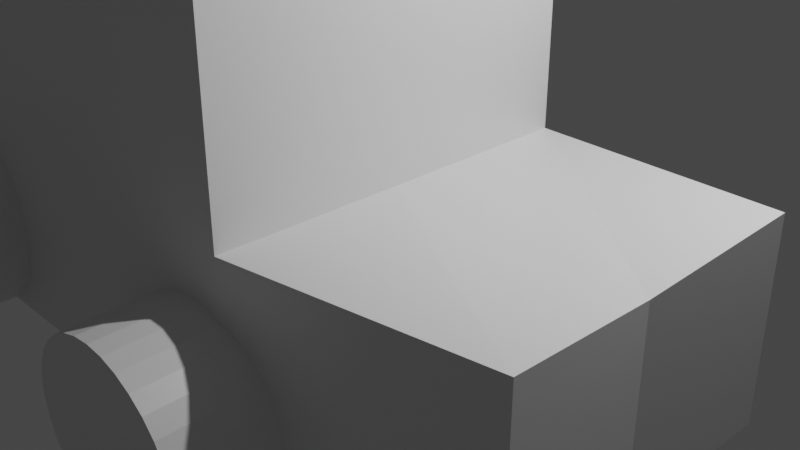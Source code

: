 # Source: sport_car.blend  (saved by Blender 2.90.8; exported with 4.5.12 LTS)
import bpy
from mathutils import Matrix  # noqa: F401  (used for matrix-valued properties, if any)

bpy.ops.wm.read_factory_settings(use_empty=True)
scene = bpy.context.scene
scene.name = 'Scene'

# ---- collections
col_collection = bpy.data.collections.new('Collection'); scene.collection.children.link(col_collection)

# ---- materials (node trees are filled in below, after node groups)
mat_material = bpy.data.materials.new('Material')
mat_material.alpha_threshold = 0.0
mat_material.use_transparent_shadow = False
mat_material.line_color = (0.0, 0.0, 0.0, 1.0)

# ---- material node trees
mat_material.use_nodes = True; mat_material.node_tree.nodes.clear()
_N = mat_material.node_tree.nodes; _L = mat_material.node_tree.links
n0 = _N.new('ShaderNodeOutputMaterial'); n0.name = 'Material Output'; n0.location = (300, 300)
n1 = _N.new('ShaderNodeBsdfPrincipled'); n1.name = 'Principled BSDF'; n1.location = (10, 300)
n1.distribution = 'GGX'
n1.subsurface_method = 'BURLEY'
n1.inputs[2].default_value = 0.4
n1.inputs[3].default_value = 1.45
n1.inputs[27].default_value = (0.0, 0.0, 0.0, 1.0)
n1.inputs[28].default_value = 1.0
_L.new(n1.outputs[0], n0.inputs[0])
n0.is_active_output = True

# ---- world
world_world = bpy.data.worlds.new('World'); scene.world = world_world
world_world.use_nodes = True; world_world.node_tree.nodes.clear()
_N = world_world.node_tree.nodes; _L = world_world.node_tree.links
n0 = _N.new('ShaderNodeOutputWorld'); n0.name = 'World Output'; n0.location = (300, 300)
n1 = _N.new('ShaderNodeBackground'); n1.name = 'Background'; n1.location = (10, 300)
n1.inputs[0].default_value = (0.05088, 0.05088, 0.05088, 1.0)
_L.new(n1.outputs[0], n0.inputs[0])
n0.is_active_output = True
world_world.color = (0.05088, 0.05088, 0.05088)
world_world.use_sun_shadow = False
world_world.sun_shadow_jitter_overblur = 0.0

# ---- cameras
cam_camera = bpy.data.cameras.new('Camera')
cam_camera.clip_end = 100.0
cam_camera.ortho_scale = 7.314

# ---- lights
light_light = bpy.data.lights.new('Light', 'POINT')
light_light.transmission_factor = 0.0
light_light.energy = 1000.0
light_light.shadow_soft_size = 0.1
light_light.shadow_maximum_resolution = 0.006
light_light.use_absolute_resolution = True

# ---- meshes
me_cube = bpy.data.meshes.new('Cube')
me_cube.from_pydata([(1.0, 1.0, 1.0), (1.0, 1.0, -1.0), (1.0, -1.0, 1.0), (1.0, -1.0, -1.0), (-1.0, 1.0, 1.0), (-1.0, 1.0, -1.0), (3.778, 0.538, 1.22), (-1.0, -1.0, -1.0), (1.0, -2.86, 1.0), (1.0, -2.86, -1.0), (-1.0, -2.86, 1.0), (-1.0, -2.86, -1.0), (-7.167, 1.0, 1.0), (-7.167, 1.0, -1.0), (-7.167, -1.0, 1.0), (-7.167, -1.0, -1.0), (-7.167, -2.86, 1.0), (-7.167, -2.86, -1.0), (-4.084, -1.0, -1.0), (-4.084, 1.0, -1.0), (-4.084, 1.0, 1.0), (-4.084, -1.0, 1.0), (-4.084, -2.86, -1.0), (-4.084, -2.86, 1.0), (1.0, 1.0, 2.983), (1.0, -1.0, 2.983), (-1.0, 1.0, 2.983), (-1.0, -1.0, 2.983), (1.0, -2.86, 2.983), (-1.0, -2.86, 2.983), (-4.084, 1.0, 2.983), (-4.084, -1.0, 2.983), (-4.084, -2.86, 2.983), (3.778, 0.538, -0.7803), (3.64, -1.0, 1.0), (3.64, -1.0, -1.0), (3.682, -2.496, 1.066), (3.682, -2.496, -0.9336), (-5.625, -1.0, -1.0), (-5.625, 1.0, 1.0), (-5.625, -2.86, -1.0), (-5.625, -2.86, 1.0), (-5.625, 1.0, -1.0), (-5.625, -1.0, 1.0), (-6.396, -1.0, -1.0), (-6.396, 1.0, 1.0), (-6.396, -2.86, -1.0), (-6.396, -2.86, 1.0), (-6.396, 1.0, -1.0), (-6.396, -1.0, 1.0), (-6.687, 1.262, 2.305), (-6.687, -2.598, 2.305), (-6.687, -0.7379, 2.305), (-7.458, 1.262, 2.305), (-7.458, -2.598, 2.305), (-7.458, -0.7379, 2.305), (-6.687, 1.262, 3.133), (-6.687, -2.598, 3.133), (-6.687, -0.7379, 3.133), (-7.458, 1.262, 3.133), (-7.458, -2.598, 3.133), (-7.458, -0.7379, 3.133), (-6.687, -5.099, 2.305), (-7.458, -5.099, 2.305), (-6.687, -5.099, 3.133), (-7.458, -5.099, 3.133), (-6.687, 2.858, 2.305), (-7.458, 2.858, 2.305), (-6.687, 2.858, 3.133), (-7.458, 2.858, 3.133), (-3.348, -3.926, 0.8708), (-3.348, -1.927, 0.9225), (-0.5325, 0.3149, -1.621), (-0.4776, 2.313, -1.54), (-0.3576, 0.3137, -1.709), (-0.3027, 2.311, -1.629), (-0.1688, 0.3106, -1.762), (-0.1139, 2.308, -1.682), (0.02659, 0.3059, -1.777), (0.08148, 2.304, -1.697), (0.2211, 0.2996, -1.754), (0.276, 2.297, -1.673), (0.4073, 0.292, -1.693), (0.4622, 2.29, -1.613), (0.578, 0.2835, -1.597), (0.6329, 2.281, -1.516), (0.7266, 0.2743, -1.469), (0.7815, 2.272, -1.389), (0.8475, 0.2647, -1.315), (0.9023, 2.262, -1.235), (0.9359, 0.2553, -1.141), (0.9908, 2.253, -1.06), (0.9885, 0.2462, -0.952), (1.043, 2.244, -0.8716), (1.003, 0.238, -0.7567), (1.058, 2.236, -0.6763), (0.9797, 0.2308, -0.5622), (1.035, 2.228, -0.4818), (0.9185, 0.225, -0.376), (0.9734, 2.223, -0.2956), (0.8223, 0.2208, -0.2053), (0.8772, 2.218, -0.1249), (0.6945, 0.2183, -0.05663), (0.7494, 2.216, 0.02377), (0.5403, 0.2176, 0.06434), (0.5952, 2.215, 0.1447), (0.3654, 0.2189, 0.1529), (0.4203, 2.217, 0.2333), (0.1767, 0.222, 0.2057), (0.2315, 2.22, 0.2861), (-0.01875, 0.2267, 0.2207), (0.03614, 2.224, 0.3011), (-0.2133, 0.233, 0.1973), (-0.1584, 2.231, 0.2777), (-0.3995, 0.2406, 0.1364), (-0.3446, 2.238, 0.2168), (-0.5701, 0.2491, 0.04039), (-0.5153, 2.247, 0.1208), (-0.7188, 0.2583, -0.08711), (-0.6639, 2.256, -0.006712), (-0.8396, 0.2679, -0.2412), (-0.7847, 2.265, -0.1608), (-0.928, 0.2773, -0.4159), (-0.8732, 2.275, -0.3355), (-0.9807, 0.2864, -0.6045), (-0.9258, 2.284, -0.5241), (-0.9954, 0.2946, -0.7998), (-0.9406, 2.292, -0.7194), (-0.9718, 0.3018, -0.9943), (-0.9169, 2.299, -0.9139), (-0.9107, 0.3076, -1.18), (-0.8558, 2.305, -1.1), (-0.8144, 0.3118, -1.351), (-0.7595, 2.309, -1.271), (-0.6867, 0.3143, -1.5), (-0.6318, 2.312, -1.419), (-3.561, 2.361, 0.3015), (-3.561, 0.3618, 0.2498), (-3.366, 2.362, 0.2823), (-3.366, 0.3623, 0.2306), (-3.178, 2.363, 0.2254), (-3.178, 0.3638, 0.1737), (-3.006, 2.365, 0.133), (-3.006, 0.3662, 0.0813), (-2.854, 2.369, 0.008689), (-2.854, 0.3694, -0.04302), (-2.73, 2.373, -0.1428), (-2.73, 0.3733, -0.1945), (-2.637, 2.377, -0.3156), (-2.637, 0.3778, -0.3673), (-2.58, 2.382, -0.5032), (-2.58, 0.3826, -0.5549), (-2.561, 2.387, -0.6982), (-2.561, 0.3877, -0.7499), (-2.58, 2.392, -0.8932), (-2.58, 0.3927, -0.9449), (-2.637, 2.397, -1.081), (-2.637, 0.3976, -1.132), (-2.73, 2.401, -1.254), (-2.73, 0.402, -1.305), (-2.854, 2.405, -1.405), (-2.854, 0.4059, -1.457), (-3.006, 2.408, -1.529), (-3.006, 0.4092, -1.581), (-3.178, 2.411, -1.622), (-3.178, 0.4116, -1.673), (-3.366, 2.412, -1.679), (-3.366, 0.413, -1.73), (-3.561, 2.413, -1.698), (-3.561, 0.4135, -1.75), (-3.756, 2.412, -1.679), (-3.756, 0.413, -1.73), (-3.944, 2.411, -1.622), (-3.944, 0.4116, -1.673), (-4.117, 2.408, -1.529), (-4.117, 0.4092, -1.581), (-4.268, 2.405, -1.405), (-4.268, 0.4059, -1.457), (-4.393, 2.401, -1.254), (-4.393, 0.402, -1.305), (-4.485, 2.397, -1.081), (-4.485, 0.3976, -1.132), (-4.542, 2.392, -0.8932), (-4.542, 0.3927, -0.9449), (-4.561, 2.387, -0.6982), (-4.561, 0.3877, -0.7499), (-4.542, 2.382, -0.5032), (-4.542, 0.3826, -0.5549), (-4.485, 2.377, -0.3156), (-4.485, 0.3778, -0.3673), (-4.393, 2.373, -0.1428), (-4.393, 0.3733, -0.1945), (-4.268, 2.369, 0.00869), (-4.268, 0.3694, -0.04302), (-4.117, 2.365, 0.133), (-4.117, 0.3662, 0.0813), (-3.944, 2.363, 0.2254), (-3.944, 0.3638, 0.1737), (-3.756, 2.362, 0.2823), (-3.756, 0.3623, 0.2306), (-3.153, -1.926, 0.9033), (-3.153, -3.926, 0.8515), (-2.965, -1.925, 0.8464), (-2.965, -3.924, 0.7947), (-2.793, -1.922, 0.754), (-2.793, -3.922, 0.7023), (-2.641, -1.919, 0.6297), (-2.641, -3.918, 0.578), (-2.517, -1.915, 0.4782), (-2.517, -3.915, 0.4265), (-2.424, -1.911, 0.3054), (-2.424, -3.91, 0.2536), (-2.367, -1.906, 0.1178), (-2.367, -3.905, 0.06611), (-2.348, -1.901, -0.0772), (-2.348, -3.9, -0.1289), (-2.367, -1.896, -0.2722), (-2.367, -3.895, -0.3239), (-2.424, -1.891, -0.4598), (-2.424, -3.89, -0.5115), (-2.517, -1.886, -0.6326), (-2.517, -3.886, -0.6843), (-2.641, -1.883, -0.7841), (-2.641, -3.882, -0.8358), (-2.793, -1.879, -0.9084), (-2.793, -3.879, -0.9601), (-2.965, -1.877, -1.001), (-2.965, -3.876, -1.052), (-3.153, -1.875, -1.058), (-3.153, -3.875, -1.109), (-3.348, -1.875, -1.077), (-3.348, -3.874, -1.129), (-3.543, -1.875, -1.058), (-3.543, -3.875, -1.109), (-3.731, -1.877, -1.001), (-3.731, -3.876, -1.052), (-3.904, -1.879, -0.9084), (-3.904, -3.879, -0.9601), (-4.055, -1.883, -0.7841), (-4.055, -3.882, -0.8358), (-4.18, -1.886, -0.6326), (-4.18, -3.886, -0.6843), (-4.272, -1.891, -0.4598), (-4.272, -3.89, -0.5115), (-4.329, -1.896, -0.2722), (-4.329, -3.895, -0.3239), (-4.348, -1.901, -0.0772), (-4.348, -3.9, -0.1289), (-4.329, -1.906, 0.1178), (-4.329, -3.905, 0.06612), (-4.272, -1.911, 0.3054), (-4.272, -3.91, 0.2536), (-4.18, -1.915, 0.4782), (-4.18, -3.915, 0.4265), (-4.055, -1.919, 0.6297), (-4.055, -3.918, 0.578), (-3.904, -1.922, 0.754), (-3.904, -3.922, 0.7023), (-3.731, -1.925, 0.8464), (-3.731, -3.924, 0.7947), (-3.543, -1.926, 0.9033), (-3.543, -3.926, 0.8515), (0.6323, -3.804, 0.4618), (0.6323, -1.805, 0.5135), (0.8274, -1.804, 0.4943), (0.8274, -3.803, 0.4426), (1.015, -1.803, 0.4374), (1.015, -3.802, 0.3857), (1.188, -1.8, 0.345), (1.188, -3.8, 0.2933), (1.339, -1.797, 0.2207), (1.339, -3.796, 0.169), (1.464, -1.793, 0.06921), (1.464, -3.792, 0.0175), (1.556, -1.789, -0.1036), (1.556, -3.788, -0.1553), (1.613, -1.784, -0.2911), (1.613, -3.783, -0.3429), (1.632, -1.779, -0.4862), (1.632, -3.778, -0.5379), (1.613, -1.774, -0.6812), (1.613, -3.773, -0.7329), (1.556, -1.769, -0.8687), (1.556, -3.768, -0.9204), (1.464, -1.764, -1.042), (1.464, -3.764, -1.093), (1.339, -1.76, -1.193), (1.339, -3.76, -1.245), (1.188, -1.757, -1.317), (1.188, -3.757, -1.369), (1.015, -1.755, -1.41), (1.015, -3.754, -1.461), (0.8274, -1.753, -1.467), (0.8274, -3.753, -1.518), (0.6323, -1.753, -1.486), (0.6323, -3.752, -1.538), (0.4373, -1.753, -1.467), (0.4373, -3.753, -1.518), (0.2497, -1.755, -1.41), (0.2497, -3.754, -1.461), (0.07678, -1.757, -1.317), (0.07678, -3.757, -1.369), (-0.07476, -1.76, -1.193), (-0.07476, -3.76, -1.245), (-0.1991, -1.764, -1.042), (-0.1991, -3.764, -1.093), (-0.2915, -1.769, -0.8687), (-0.2915, -3.768, -0.9204), (-0.3484, -1.774, -0.6812), (-0.3484, -3.773, -0.7329), (-0.3677, -1.779, -0.4862), (-0.3677, -3.778, -0.5379), (-0.3484, -1.784, -0.2911), (-0.3484, -3.783, -0.3429), (-0.2915, -1.789, -0.1036), (-0.2915, -3.788, -0.1553), (-0.1991, -1.793, 0.06921), (-0.1991, -3.792, 0.0175), (-0.07476, -1.797, 0.2207), (-0.07476, -3.796, 0.169), (0.07678, -1.8, 0.345), (0.07678, -3.8, 0.2933), (0.2497, -1.803, 0.4374), (0.2497, -3.802, 0.3857), (0.4373, -1.804, 0.4943), (0.4373, -3.803, 0.4426)], [], [(4, 20, 30, 26), (49, 45, 12, 14), (48, 44, 15, 13), (5, 1, 3, 7), (8, 9, 37, 36), (5, 4, 0, 1), (9, 8, 10, 11), (7, 3, 9, 11), (10, 8, 28, 29), (1, 0, 6, 33), (14, 15, 17, 16), (15, 14, 12, 13), (44, 46, 17, 15), (45, 48, 13, 12), (46, 47, 16, 17), (47, 49, 14, 16), (21, 23, 32, 31), (11, 10, 23, 22), (4, 5, 19, 20), (7, 11, 22, 18), (5, 7, 18, 19), (2, 0, 24, 25), (24, 26, 27, 25), (25, 27, 29, 28), (29, 27, 31, 32), (27, 26, 30, 31), (20, 21, 31, 30), (0, 4, 26, 24), (8, 2, 25, 28), (23, 10, 29, 32), (33, 6, 34, 35), (35, 34, 36, 37), (3, 1, 33, 35), (9, 3, 35, 37), (0, 2, 34, 6), (2, 8, 36, 34), (23, 21, 43, 41), (22, 23, 41, 40), (20, 19, 42, 39), (18, 22, 40, 38), (19, 18, 38, 42), (21, 20, 39, 43), (45, 49, 55, 53), (40, 41, 47, 46), (39, 42, 48, 45), (38, 40, 46, 44), (42, 38, 44, 48), (49, 47, 54, 55), (50, 53, 67, 66), (55, 54, 60, 61), (41, 43, 52, 51), (47, 41, 51, 54), (39, 45, 53, 50), (43, 39, 50, 52), (57, 58, 61, 60), (58, 56, 59, 61), (51, 52, 58, 57), (53, 55, 61, 59), (57, 60, 65, 64), (52, 50, 56, 58), (63, 62, 64, 65), (51, 57, 64, 62), (54, 51, 62, 63), (60, 54, 63, 65), (66, 67, 69, 68), (56, 50, 66, 68), (59, 56, 68, 69), (53, 59, 69, 67), (310, 311, 313, 312), (218, 220, 221, 219), (72, 73, 75, 74), (176, 178, 179, 177), (154, 156, 157, 155), (74, 75, 77, 76), (174, 176, 177, 175), (263, 262, 265, 264), (76, 77, 79, 78), (288, 289, 291, 290), (240, 242, 243, 241), (78, 79, 81, 80), (206, 208, 209, 207), (152, 154, 155, 153), (80, 81, 83, 82), (172, 174, 175, 173), (282, 284, 286, 288, 290, 292, 294, 296, 298, 300, 302, 304, 306, 308, 310, 312, 314, 316, 318, 320, 322, 324, 263, 264, 266, 268, 270, 272, 274, 276, 278, 280), (82, 83, 85, 84), (312, 313, 315, 314), (242, 244, 245, 243), (84, 85, 87, 86), (226, 228, 229, 227), (150, 152, 153, 151), (86, 87, 89, 88), (170, 172, 173, 171), (292, 293, 295, 294), (88, 89, 91, 90), (266, 267, 269, 268), (244, 246, 247, 245), (90, 91, 93, 92), (204, 206, 207, 205), (148, 150, 151, 149), (92, 93, 95, 94), (168, 170, 171, 169), (272, 273, 275, 274), (94, 95, 97, 96), (314, 315, 317, 316), (246, 248, 249, 247), (96, 97, 99, 98), (224, 226, 227, 225), (146, 148, 149, 147), (98, 99, 101, 100), (166, 168, 169, 167), (294, 295, 297, 296), (100, 101, 103, 102), (286, 287, 289, 288), (248, 250, 251, 249), (102, 103, 105, 104), (202, 204, 205, 203), (144, 146, 147, 145), (104, 105, 107, 106), (164, 166, 167, 165), (274, 275, 277, 276), (106, 107, 109, 108), (316, 317, 319, 318), (250, 252, 253, 251), (108, 109, 111, 110), (222, 224, 225, 223), (142, 144, 145, 143), (110, 111, 113, 112), (162, 164, 165, 163), (296, 297, 299, 298), (112, 113, 115, 114), (264, 265, 267, 266), (252, 254, 255, 253), (114, 115, 117, 116), (200, 202, 203, 201), (140, 142, 143, 141), (116, 117, 119, 118), (160, 162, 163, 161), (276, 277, 279, 278), (118, 119, 121, 120), (318, 319, 321, 320), (254, 256, 257, 255), (120, 121, 123, 122), (220, 222, 223, 221), (138, 140, 141, 139), (122, 123, 125, 124), (158, 160, 161, 159), (298, 299, 301, 300), (124, 125, 127, 126), (284, 285, 287, 286), (258, 260, 261, 259), (126, 127, 129, 128), (71, 200, 201, 70), (136, 138, 139, 137), (128, 129, 131, 130), (156, 158, 159, 157), (278, 279, 281, 280), (130, 131, 133, 132), (75, 73, 135, 133, 131, 129, 127, 125, 123, 121, 119, 117, 115, 113, 111, 109, 107, 105, 103, 101, 99, 97, 95, 93, 91, 89, 87, 85, 83, 81, 79, 77), (218, 216, 214, 212, 210, 208, 206, 204, 202, 200, 71, 260, 258, 256, 254, 252, 250, 248, 246, 244, 242, 240, 238, 236, 234, 232, 230, 228, 226, 224, 222, 220), (132, 133, 135, 134), (228, 230, 231, 229), (322, 323, 325, 324), (134, 135, 73, 72), (72, 74, 76, 78, 80, 82, 84, 86, 88, 90, 92, 94, 96, 98, 100, 102, 104, 106, 108, 110, 112, 114, 116, 118, 120, 122, 124, 126, 128, 130, 132, 134), (208, 210, 211, 209), (268, 269, 271, 270), (178, 180, 181, 179), (230, 232, 233, 231), (308, 309, 311, 310), (180, 182, 183, 181), (210, 212, 213, 211), (290, 291, 293, 292), (182, 184, 185, 183), (232, 234, 235, 233), (306, 307, 309, 308), (184, 186, 187, 185), (212, 214, 215, 213), (270, 271, 273, 272), (186, 188, 189, 187), (234, 236, 237, 235), (304, 305, 307, 306), (188, 190, 191, 189), (214, 216, 217, 215), (282, 283, 285, 284), (190, 192, 193, 191), (236, 238, 239, 237), (241, 243, 245, 247, 249, 251, 253, 255, 257, 259, 261, 70, 201, 203, 205, 207, 209, 211, 213, 215, 217, 219, 221, 223, 225, 227, 229, 231, 233, 235, 237, 239), (192, 194, 195, 193), (216, 218, 219, 217), (260, 71, 70, 261), (194, 196, 197, 195), (238, 240, 241, 239), (156, 154, 152, 150, 148, 146, 144, 142, 140, 138, 136, 198, 196, 194, 192, 190, 188, 186, 184, 182, 180, 178, 176, 174, 172, 170, 168, 166, 164, 162, 160, 158), (196, 198, 199, 197), (256, 258, 259, 257), (300, 301, 303, 302), (198, 136, 137, 199), (179, 181, 183, 185, 187, 189, 191, 193, 195, 197, 199, 137, 139, 141, 143, 145, 147, 149, 151, 153, 155, 157, 159, 161, 163, 165, 167, 169, 171, 173, 175, 177), (305, 303, 301, 299, 297, 295, 293, 291, 289, 287, 285, 283, 281, 279, 277, 275, 273, 271, 269, 267, 265, 262, 325, 323, 321, 319, 317, 315, 313, 311, 309, 307), (280, 281, 283, 282), (324, 325, 262, 263), (302, 303, 305, 304), (320, 321, 323, 322)])
_uv = me_cube.uv_layers.new(name='UVMap')
_uv.uv.foreach_set('vector', [0.625, 0.25, 0.625, 0.25, 0.625, 0.25, 0.625, 0.25, 0.875, 0.75, 0.875, 0.5, 0.875, 0.5, 0.875, 0.75, 0.125, 0.5, 0.125, 0.75, 0.125, 0.75, 0.125, 0.5, 0.125, 0.5, 0.375, 0.5, 0.375, 0.75, 0.125, 0.75, 0.625, 0.75, 0.375, 0.75, 0.375, 0.75, 0.625, 0.75, 0.375, 0.25, 0.625, 0.25, 0.625, 0.5, 0.375, 0.5, 0.375, 0.75, 0.625, 0.75, 0.625, 1.0, 0.375, 1.0, 0.125, 0.75, 0.375, 0.75, 0.375, 0.75, 0.125, 0.75, 0.625, 1.0, 0.625, 0.75, 0.625, 0.75, 0.625, 1.0, 0.375, 0.5, 0.625, 0.5, 0.625, 0.5, 0.375, 0.5, 0.625, 0.0, 0.375, 0.0, 0.375, 0.0, 0.625, 0.0, 0.375, 0.0, 0.625, 0.0, 0.625, 0.25, 0.375, 0.25, 0.125, 0.75, 0.125, 0.75, 0.125, 0.75, 0.125, 0.75, 0.625, 0.25, 0.375, 0.25, 0.375, 0.25, 0.625, 0.25, 0.375, 1.0, 0.625, 1.0, 0.625, 1.0, 0.375, 1.0, 0.875, 0.75, 0.875, 0.75, 0.875, 0.75, 0.875, 0.75, 0.875, 0.75, 0.875, 0.75, 0.875, 0.75, 0.875, 0.75, 0.375, 1.0, 0.625, 1.0, 0.625, 1.0, 0.375, 1.0, 0.625, 0.25, 0.375, 0.25, 0.375, 0.25, 0.625, 0.25, 0.125, 0.75, 0.125, 0.75, 0.125, 0.75, 0.125, 0.75, 0.125, 0.5, 0.125, 0.75, 0.125, 0.75, 0.125, 0.5, 0.625, 0.75, 0.625, 0.5, 0.625, 0.5, 0.625, 0.75, 0.625, 0.5, 0.875, 0.5, 0.875, 0.75, 0.625, 0.75, 0.625, 0.75, 0.875, 0.75, 0.875, 0.75, 0.625, 0.75, 0.875, 0.75, 0.875, 0.75, 0.875, 0.75, 0.875, 0.75, 0.875, 0.75, 0.875, 0.5, 0.875, 0.5, 0.875, 0.75, 0.875, 0.5, 0.875, 0.75, 0.875, 0.75, 0.875, 0.5, 0.625, 0.5, 0.625, 0.25, 0.625, 0.25, 0.625, 0.5, 0.625, 0.75, 0.625, 0.75, 0.625, 0.75, 0.625, 0.75, 0.625, 1.0, 0.625, 1.0, 0.625, 1.0, 0.625, 1.0, 0.375, 0.5, 0.625, 0.5, 0.625, 0.75, 0.375, 0.75, 0.375, 0.75, 0.625, 0.75, 0.625, 0.75, 0.375, 0.75, 0.375, 0.75, 0.375, 0.5, 0.375, 0.5, 0.375, 0.75, 0.375, 0.75, 0.375, 0.75, 0.375, 0.75, 0.375, 0.75, 0.625, 0.5, 0.625, 0.75, 0.625, 0.75, 0.625, 0.5, 0.625, 0.75, 0.625, 0.75, 0.625, 0.75, 0.625, 0.75, 0.875, 0.75, 0.875, 0.75, 0.875, 0.75, 0.875, 0.75, 0.375, 1.0, 0.625, 1.0, 0.625, 1.0, 0.375, 1.0, 0.625, 0.25, 0.375, 0.25, 0.375, 0.25, 0.625, 0.25, 0.125, 0.75, 0.125, 0.75, 0.125, 0.75, 0.125, 0.75, 0.125, 0.5, 0.125, 0.75, 0.125, 0.75, 0.125, 0.5, 0.875, 0.75, 0.875, 0.5, 0.875, 0.5, 0.875, 0.75, 0.875, 0.5, 0.875, 0.75, 0.875, 0.75, 0.875, 0.5, 0.375, 1.0, 0.625, 1.0, 0.625, 1.0, 0.375, 1.0, 0.625, 0.25, 0.375, 0.25, 0.375, 0.25, 0.625, 0.25, 0.125, 0.75, 0.125, 0.75, 0.125, 0.75, 0.125, 0.75, 0.125, 0.5, 0.125, 0.75, 0.125, 0.75, 0.125, 0.5, 0.875, 0.75, 0.875, 0.75, 0.875, 0.75, 0.875, 0.75, 0.625, 0.25, 0.625, 0.25, 0.625, 0.25, 0.625, 0.25, 0.875, 0.75, 0.875, 0.75, 0.875, 0.75, 0.875, 0.75, 0.875, 0.75, 0.875, 0.75, 0.875, 0.75, 0.875, 0.75, 0.625, 1.0, 0.625, 1.0, 0.625, 1.0, 0.625, 1.0, 0.625, 0.25, 0.625, 0.25, 0.625, 0.25, 0.625, 0.25, 0.875, 0.75, 0.875, 0.5, 0.875, 0.5, 0.875, 0.75, 0.875, 0.75, 0.875, 0.75, 0.875, 0.75, 0.875, 0.75, 0.875, 0.75, 0.875, 0.5, 0.875, 0.5, 0.875, 0.75, 0.875, 0.75, 0.875, 0.75, 0.875, 0.75, 0.875, 0.75, 0.875, 0.5, 0.875, 0.75, 0.875, 0.75, 0.875, 0.5, 0.875, 0.75, 0.875, 0.75, 0.875, 0.75, 0.875, 0.75, 0.875, 0.75, 0.875, 0.5, 0.875, 0.5, 0.875, 0.75, 0.625, 1.0, 0.625, 1.0, 0.625, 1.0, 0.625, 1.0, 0.875, 0.75, 0.875, 0.75, 0.875, 0.75, 0.875, 0.75, 0.625, 1.0, 0.625, 1.0, 0.625, 1.0, 0.625, 1.0, 0.875, 0.75, 0.875, 0.75, 0.875, 0.75, 0.875, 0.75, 0.625, 0.25, 0.625, 0.25, 0.625, 0.25, 0.625, 0.25, 0.875, 0.5, 0.875, 0.5, 0.875, 0.5, 0.875, 0.5, 0.875, 0.5, 0.875, 0.5, 0.875, 0.5, 0.875, 0.5, 0.875, 0.5, 0.875, 0.5, 0.875, 0.5, 0.875, 0.5, 0.25, 0.5, 0.25, 1.0, 0.2188, 1.0, 0.2188, 0.5, 0.375, 0.5, 0.3438, 0.5, 0.3438, 1.0, 0.375, 1.0, 1.0, 0.5, 1.0, 1.0, 0.9688, 1.0, 0.9688, 0.5, 1.0, 0.5, 0.9688, 0.5, 0.9688, 1.0, 1.0, 1.0, 0.9688, 0.5, 0.9375, 0.5, 0.9375, 1.0, 0.9688, 1.0, 0.9688, 0.5, 0.9688, 1.0, 0.9375, 1.0, 0.9375, 0.5, 0.9375, 0.5, 0.9062, 0.5, 0.9062, 1.0, 0.9375, 1.0, 0.4062, 0.5, 0.4062, 1.0, 0.375, 1.0, 0.375, 0.5, 0.9375, 0.5, 0.9375, 1.0, 0.9062, 1.0, 0.9062, 0.5, 0.5625, 0.5, 0.5625, 1.0, 0.5312, 1.0, 0.5312, 0.5, 0.3438, 0.5, 0.3125, 0.5, 0.3125, 1.0, 0.3438, 1.0, 0.9062, 0.5, 0.9062, 1.0, 0.875, 1.0, 0.875, 0.5, 0.6562, 0.5, 0.625, 0.5, 0.625, 1.0, 0.6562, 1.0, 0.9062, 0.5, 0.875, 0.5, 0.875, 1.0, 0.9062, 1.0, 0.875, 0.5, 0.875, 1.0, 0.8438, 1.0, 0.8438, 0.5, 0.875, 0.5, 0.8438, 0.5, 0.8438, 1.0, 0.875, 1.0, 0.9717, 0.1582, 0.9496, 0.1167, 0.9197, 0.08029, 0.8833, 0.05045, 0.8418, 0.02827, 0.7968, 0.01461, 0.75, 0.01, 0.7032, 0.01461, 0.6582, 0.02827, 0.6167, 0.05045, 0.5803, 0.08029, 0.5504, 0.1167, 0.5283, 0.1582, 0.5146, 0.2032, 0.51, 0.25, 0.5146, 0.2968, 0.5283, 0.3418, 0.5504, 0.3833, 0.5803, 0.4197, 0.6167, 0.4496, 0.6582, 0.4717, 0.7032, 0.4854, 0.75, 0.49, 0.7968, 0.4854, 0.8418, 0.4717, 0.8833, 0.4496, 0.9197, 0.4197, 0.9496, 0.3833, 0.9717, 0.3418, 0.9854, 0.2968, 0.99, 0.25, 0.9854, 0.2032, 0.8438, 0.5, 0.8438, 1.0, 0.8125, 1.0, 0.8125, 0.5, 0.2188, 0.5, 0.2188, 1.0, 0.1875, 1.0, 0.1875, 0.5, 0.3125, 0.5, 0.2812, 0.5, 0.2812, 1.0, 0.3125, 1.0, 0.8125, 0.5, 0.8125, 1.0, 0.7812, 1.0, 0.7812, 0.5, 0.625, 0.5, 0.5938, 0.5, 0.5938, 1.0, 0.625, 1.0, 0.8438, 0.5, 0.8125, 0.5, 0.8125, 1.0, 0.8438, 1.0, 0.7812, 0.5, 0.7812, 1.0, 0.75, 1.0, 0.75, 0.5, 0.8125, 0.5, 0.7812, 0.5, 0.7812, 1.0, 0.8125, 1.0, 0.6875, 0.5, 0.6875, 1.0, 0.6562, 1.0, 0.6562, 0.5, 0.75, 0.5, 0.75, 1.0, 0.7188, 1.0, 0.7188, 0.5, 0.5312, 0.5, 0.5312, 1.0, 0.5, 1.0, 0.5, 0.5, 0.2812, 0.5, 0.25, 0.5, 0.25, 1.0, 0.2812, 1.0, 0.7188, 0.5, 0.7188, 1.0, 0.6875, 1.0, 0.6875, 0.5, 0.5938, 0.5, 0.5625, 0.5, 0.5625, 1.0, 0.5938, 1.0, 0.7812, 0.5, 0.75, 0.5, 0.75, 1.0, 0.7812, 1.0, 0.6875, 0.5, 0.6875, 1.0, 0.6562, 1.0, 0.6562, 0.5, 0.75, 0.5, 0.7188, 0.5, 0.7188, 1.0, 0.75, 1.0, 0.7188, 0.5, 0.7188, 1.0, 0.6875, 1.0, 0.6875, 0.5, 0.6562, 0.5, 0.6562, 1.0, 0.625, 1.0, 0.625, 0.5, 0.1875, 0.5, 0.1875, 1.0, 0.1562, 1.0, 0.1562, 0.5, 0.25, 0.5, 0.2188, 0.5, 0.2188, 1.0, 0.25, 1.0, 0.625, 0.5, 0.625, 1.0, 0.5938, 1.0, 0.5938, 0.5, 0.5625, 0.5, 0.5312, 0.5, 0.5312, 1.0, 0.5625, 1.0, 0.7188, 0.5, 0.6875, 0.5, 0.6875, 1.0, 0.7188, 1.0, 0.5938, 0.5, 0.5938, 1.0, 0.5625, 1.0, 0.5625, 0.5, 0.6875, 0.5, 0.6562, 0.5, 0.6562, 1.0, 0.6875, 1.0, 0.75, 0.5, 0.75, 1.0, 0.7188, 1.0, 0.7188, 0.5, 0.5625, 0.5, 0.5625, 1.0, 0.5312, 1.0, 0.5312, 0.5, 0.5, 0.5, 0.5, 1.0, 0.4688, 1.0, 0.4688, 0.5, 0.2188, 0.5, 0.1875, 0.5, 0.1875, 1.0, 0.2188, 1.0, 0.5312, 0.5, 0.5312, 1.0, 0.5, 1.0, 0.5, 0.5, 0.5312, 0.5, 0.5, 0.5, 0.5, 1.0, 0.5312, 1.0, 0.6562, 0.5, 0.625, 0.5, 0.625, 1.0, 0.6562, 1.0, 0.5, 0.5, 0.5, 1.0, 0.4688, 1.0, 0.4688, 0.5, 0.625, 0.5, 0.5938, 0.5, 0.5938, 1.0, 0.625, 1.0, 0.7812, 0.5, 0.7812, 1.0, 0.75, 1.0, 0.75, 0.5, 0.4688, 0.5, 0.4688, 1.0, 0.4375, 1.0, 0.4375, 0.5, 0.1562, 0.5, 0.1562, 1.0, 0.125, 1.0, 0.125, 0.5, 0.1875, 0.5, 0.1562, 0.5, 0.1562, 1.0, 0.1875, 1.0, 0.4375, 0.5, 0.4375, 1.0, 0.4062, 1.0, 0.4062, 0.5, 0.5, 0.5, 0.4688, 0.5, 0.4688, 1.0, 0.5, 1.0, 0.5938, 0.5, 0.5625, 0.5, 0.5625, 1.0, 0.5938, 1.0, 0.4062, 0.5, 0.4062, 1.0, 0.375, 1.0, 0.375, 0.5, 0.5625, 0.5, 0.5312, 0.5, 0.5312, 1.0, 0.5625, 1.0, 0.8125, 0.5, 0.8125, 1.0, 0.7812, 1.0, 0.7812, 0.5, 0.375, 0.5, 0.375, 1.0, 0.3438, 1.0, 0.3438, 0.5, 0.4688, 0.5, 0.4688, 1.0, 0.4375, 1.0, 0.4375, 0.5, 0.1562, 0.5, 0.125, 0.5, 0.125, 1.0, 0.1562, 1.0, 0.3438, 0.5, 0.3438, 1.0, 0.3125, 1.0, 0.3125, 0.5, 0.4688, 0.5, 0.4375, 0.5, 0.4375, 1.0, 0.4688, 1.0, 0.5312, 0.5, 0.5, 0.5, 0.5, 1.0, 0.5312, 1.0, 0.3125, 0.5, 0.3125, 1.0, 0.2812, 1.0, 0.2812, 0.5, 0.5, 0.5, 0.4688, 0.5, 0.4688, 1.0, 0.5, 1.0, 0.8438, 0.5, 0.8438, 1.0, 0.8125, 1.0, 0.8125, 0.5, 0.2812, 0.5, 0.2812, 1.0, 0.25, 1.0, 0.25, 0.5, 0.125, 0.5, 0.125, 1.0, 0.09375, 1.0, 0.09375, 0.5, 0.125, 0.5, 0.09375, 0.5, 0.09375, 1.0, 0.125, 1.0, 0.25, 0.5, 0.25, 1.0, 0.2188, 1.0, 0.2188, 0.5, 0.4375, 0.5, 0.4062, 0.5, 0.4062, 1.0, 0.4375, 1.0, 0.4688, 0.5, 0.4375, 0.5, 0.4375, 1.0, 0.4688, 1.0, 0.2188, 0.5, 0.2188, 1.0, 0.1875, 1.0, 0.1875, 0.5, 0.4375, 0.5, 0.4062, 0.5, 0.4062, 1.0, 0.4375, 1.0, 0.875, 0.5, 0.875, 1.0, 0.8438, 1.0, 0.8438, 0.5, 0.1875, 0.5, 0.1875, 1.0, 0.1562, 1.0, 0.1562, 0.5, 0.4375, 0.5, 0.4375, 1.0, 0.4062, 1.0, 0.4062, 0.5, 0.0625, 0.5, 0.03125, 0.5, 0.03125, 1.0, 0.0625, 1.0, 0.1562, 0.5, 0.1562, 1.0, 0.125, 1.0, 0.125, 0.5, 0.4062, 0.5, 0.375, 0.5, 0.375, 1.0, 0.4062, 1.0, 0.4062, 0.5, 0.375, 0.5, 0.375, 1.0, 0.4062, 1.0, 0.125, 0.5, 0.125, 1.0, 0.09375, 1.0, 0.09375, 0.5, 0.375, 0.5, 0.3438, 0.5, 0.3438, 1.0, 0.375, 1.0, 0.9062, 0.5, 0.9062, 1.0, 0.875, 1.0, 0.875, 0.5, 0.09375, 0.5, 0.09375, 1.0, 0.0625, 1.0, 0.0625, 0.5, 0.2968, 0.4854, 0.25, 0.49, 0.2032, 0.4854, 0.1582, 0.4717, 0.1167, 0.4496, 0.08029, 0.4197, 0.05045, 0.3833, 0.02827, 0.3418, 0.01461, 0.2968, 0.01, 0.25, 0.01461, 0.2032, 0.02827, 0.1582, 0.05045, 0.1167, 0.08029, 0.08029, 0.1167, 0.05045, 0.1582, 0.02827, 0.2032, 0.01461, 0.25, 0.01, 0.2968, 0.01461, 0.3418, 0.02827, 0.3833, 0.05045, 0.4197, 0.08029, 0.4496, 0.1167, 0.4717, 0.1582, 0.4854, 0.2032, 0.49, 0.25, 0.4854, 0.2968, 0.4717, 0.3418, 0.4496, 0.3833, 0.4197, 0.4197, 0.3833, 0.4496, 0.3418, 0.4717, 0.9717, 0.1582, 0.9854, 0.2032, 0.99, 0.25, 0.9854, 0.2968, 0.9717, 0.3418, 0.9496, 0.3833, 0.9197, 0.4197, 0.8833, 0.4496, 0.8418, 0.4717, 0.7968, 0.4854, 0.75, 0.49, 0.7032, 0.4854, 0.6582, 0.4717, 0.6167, 0.4496, 0.5803, 0.4197, 0.5504, 0.3833, 0.5283, 0.3418, 0.5146, 0.2968, 0.51, 0.25, 0.5146, 0.2032, 0.5283, 0.1582, 0.5504, 0.1167, 0.5803, 0.08029, 0.6167, 0.05045, 0.6582, 0.02827, 0.7032, 0.01461, 0.75, 0.01, 0.7968, 0.01461, 0.8418, 0.02827, 0.8833, 0.05045, 0.9197, 0.08029, 0.9496, 0.1167, 0.0625, 0.5, 0.0625, 1.0, 0.03125, 1.0, 0.03125, 0.5, 0.6875, 0.5, 0.6562, 0.5, 0.6562, 1.0, 0.6875, 1.0, 0.0625, 0.5, 0.0625, 1.0, 0.03125, 1.0, 0.03125, 0.5, 0.03125, 0.5, 0.03125, 1.0, 0.0, 1.0, 0.0, 0.5, 0.75, 0.49, 0.7968, 0.4854, 0.8418, 0.4717, 0.8833, 0.4496, 0.9197, 0.4197, 0.9496, 0.3833, 0.9717, 0.3418, 0.9854, 0.2968, 0.99, 0.25, 0.9854, 0.2032, 0.9717, 0.1582, 0.9496, 0.1167, 0.9197, 0.08029, 0.8833, 0.05045, 0.8418, 0.02827, 0.7968, 0.01461, 0.75, 0.01, 0.7032, 0.01461, 0.6582, 0.02827, 0.6167, 0.05045, 0.5803, 0.08029, 0.5504, 0.1167, 0.5283, 0.1582, 0.5146, 0.2032, 0.51, 0.25, 0.5146, 0.2968, 0.5283, 0.3418, 0.5504, 0.3833, 0.5803, 0.4197, 0.6167, 0.4496, 0.6582, 0.4717, 0.7032, 0.4854, 0.7188, 0.5, 0.6875, 0.5, 0.6875, 1.0, 0.7188, 1.0, 0.5938, 0.5, 0.5938, 1.0, 0.5625, 1.0, 0.5625, 0.5, 0.3438, 0.5, 0.3125, 0.5, 0.3125, 1.0, 0.3438, 1.0, 0.75, 0.5, 0.7188, 0.5, 0.7188, 1.0, 0.75, 1.0, 0.2812, 0.5, 0.2812, 1.0, 0.25, 1.0, 0.25, 0.5, 0.3125, 0.5, 0.2812, 0.5, 0.2812, 1.0, 0.3125, 1.0, 0.7812, 0.5, 0.75, 0.5, 0.75, 1.0, 0.7812, 1.0, 0.625, 0.5, 0.625, 1.0, 0.5938, 1.0, 0.5938, 0.5, 0.2812, 0.5, 0.25, 0.5, 0.25, 1.0, 0.2812, 1.0, 0.8125, 0.5, 0.7812, 0.5, 0.7812, 1.0, 0.8125, 1.0, 0.3125, 0.5, 0.3125, 1.0, 0.2812, 1.0, 0.2812, 0.5, 0.25, 0.5, 0.2188, 0.5, 0.2188, 1.0, 0.25, 1.0, 0.8438, 0.5, 0.8125, 0.5, 0.8125, 1.0, 0.8438, 1.0, 0.6562, 0.5, 0.6562, 1.0, 0.625, 1.0, 0.625, 0.5, 0.2188, 0.5, 0.1875, 0.5, 0.1875, 1.0, 0.2188, 1.0, 0.875, 0.5, 0.8438, 0.5, 0.8438, 1.0, 0.875, 1.0, 0.3438, 0.5, 0.3438, 1.0, 0.3125, 1.0, 0.3125, 0.5, 0.1875, 0.5, 0.1562, 0.5, 0.1562, 1.0, 0.1875, 1.0, 0.9062, 0.5, 0.875, 0.5, 0.875, 1.0, 0.9062, 1.0, 0.375, 0.5, 0.375, 1.0, 0.3438, 1.0, 0.3438, 0.5, 0.1562, 0.5, 0.125, 0.5, 0.125, 1.0, 0.1562, 1.0, 0.9375, 0.5, 0.9062, 0.5, 0.9062, 1.0, 0.9375, 1.0, 0.05045, 0.1167, 0.02827, 0.1582, 0.01461, 0.2032, 0.01, 0.25, 0.01461, 0.2968, 0.02827, 0.3418, 0.05045, 0.3833, 0.08029, 0.4197, 0.1167, 0.4496, 0.1582, 0.4717, 0.2032, 0.4854, 0.25, 0.49, 0.2968, 0.4854, 0.3418, 0.4717, 0.3833, 0.4496, 0.4197, 0.4197, 0.4496, 0.3833, 0.4717, 0.3418, 0.4854, 0.2968, 0.49, 0.25, 0.4854, 0.2032, 0.4717, 0.1582, 0.4496, 0.1167, 0.4197, 0.08029, 0.3833, 0.05045, 0.3418, 0.02827, 0.2968, 0.01461, 0.25, 0.01, 0.2032, 0.01461, 0.1582, 0.02827, 0.1167, 0.05045, 0.08029, 0.08029, 0.125, 0.5, 0.09375, 0.5, 0.09375, 1.0, 0.125, 1.0, 0.9688, 0.5, 0.9375, 0.5, 0.9375, 1.0, 0.9688, 1.0, 0.03125, 0.5, 0.0, 0.5, 0.0, 1.0, 0.03125, 1.0, 0.09375, 0.5, 0.0625, 0.5, 0.0625, 1.0, 0.09375, 1.0, 1.0, 0.5, 0.9688, 0.5, 0.9688, 1.0, 1.0, 1.0, 0.9717, 0.1582, 0.9854, 0.2032, 0.99, 0.25, 0.9854, 0.2968, 0.9717, 0.3418, 0.9496, 0.3833, 0.9197, 0.4197, 0.8833, 0.4496, 0.8418, 0.4717, 0.7968, 0.4854, 0.75, 0.49, 0.7032, 0.4854, 0.6582, 0.4717, 0.6167, 0.4496, 0.5803, 0.4197, 0.5504, 0.3833, 0.5283, 0.3418, 0.5146, 0.2968, 0.51, 0.25, 0.5146, 0.2032, 0.5283, 0.1582, 0.5504, 0.1167, 0.5803, 0.08029, 0.6167, 0.05045, 0.6582, 0.02827, 0.7032, 0.01461, 0.75, 0.01, 0.7968, 0.01461, 0.8418, 0.02827, 0.8833, 0.05045, 0.9197, 0.08029, 0.9496, 0.1167, 0.0625, 0.5, 0.03125, 0.5, 0.03125, 1.0, 0.0625, 1.0, 0.09375, 0.5, 0.0625, 0.5, 0.0625, 1.0, 0.09375, 1.0, 0.9375, 0.5, 0.9375, 1.0, 0.9062, 1.0, 0.9062, 0.5, 0.03125, 0.5, 0.0, 0.5, 0.0, 1.0, 0.03125, 1.0, 0.05045, 0.1167, 0.02827, 0.1582, 0.01461, 0.2032, 0.01, 0.25, 0.01461, 0.2968, 0.02827, 0.3418, 0.05045, 0.3833, 0.08029, 0.4197, 0.1167, 0.4496, 0.1582, 0.4717, 0.2032, 0.4854, 0.25, 0.49, 0.2968, 0.4854, 0.3418, 0.4717, 0.3833, 0.4496, 0.4197, 0.4197, 0.4496, 0.3833, 0.4717, 0.3418, 0.4854, 0.2968, 0.49, 0.25, 0.4854, 0.2032, 0.4717, 0.1582, 0.4496, 0.1167, 0.4197, 0.08029, 0.3833, 0.05045, 0.3418, 0.02827, 0.2968, 0.01461, 0.25, 0.01, 0.2032, 0.01461, 0.1582, 0.02827, 0.1167, 0.05045, 0.08029, 0.08029, 0.05045, 0.1167, 0.08029, 0.08029, 0.1167, 0.05045, 0.1582, 0.02827, 0.2032, 0.01461, 0.25, 0.01, 0.2968, 0.01461, 0.3418, 0.02827, 0.3833, 0.05045, 0.4197, 0.08029, 0.4496, 0.1167, 0.4717, 0.1582, 0.4854, 0.2032, 0.49, 0.25, 0.4854, 0.2968, 0.4717, 0.3418, 0.4496, 0.3833, 0.4197, 0.4197, 0.3833, 0.4496, 0.3418, 0.4717, 0.2968, 0.4854, 0.25, 0.49, 0.2032, 0.4854, 0.1582, 0.4717, 0.1167, 0.4496, 0.08029, 0.4197, 0.05045, 0.3833, 0.02827, 0.3418, 0.01461, 0.2968, 0.01, 0.25, 0.01461, 0.2032, 0.02827, 0.1582, 0.9688, 0.5, 0.9688, 1.0, 0.9375, 1.0, 0.9375, 0.5, 0.03125, 0.5, 0.03125, 1.0, 0.0, 1.0, 0.0, 0.5, 1.0, 0.5, 1.0, 1.0, 0.9688, 1.0, 0.9688, 0.5, 0.09375, 0.5, 0.09375, 1.0, 0.0625, 1.0, 0.0625, 0.5])
me_cube.materials.append(mat_material)
me_cube.use_remesh_preserve_volume = False
me_cube.use_remesh_preserve_attributes = False
me_cube.use_mirror_vertex_groups = False
me_cube.update()

# ---- objects
ob_cube = bpy.data.objects.new('Cube', me_cube)
ob_light = bpy.data.objects.new('Light', light_light)
ob_camera = bpy.data.objects.new('Camera', cam_camera)

# ---- transforms, parenting, visibility, modifiers, constraints
ob_cube.location = (0.0, 0.0, 0.0)
ob_cube.lock_rotations_4d = False
ob_cube.empty_display_type = 'ARROWS'
ob_cube.lineart.crease_threshold = 0.0
ob_light.location = (4.076, 1.005, 5.904)
ob_light.rotation_euler = (0.6503, 0.05522, 1.866)
ob_light.lock_rotations_4d = False
ob_light.empty_display_type = 'ARROWS'
ob_light.color = (0.0, 0.0, 0.0, 0.0)
ob_light.lineart.crease_threshold = 0.0
ob_camera.location = (7.359, -6.926, 4.958)
ob_camera.rotation_euler = (1.109, 0.0, 0.8149)
ob_camera.lock_rotations_4d = False
ob_camera.empty_display_type = 'ARROWS'
ob_camera.color = (0.0, 0.0, 0.0, 0.0)
ob_camera.display_type = 'WIRE'
ob_camera.lineart.crease_threshold = 0.0

# ---- collection membership
col_collection.objects.link(ob_cube)
col_collection.objects.link(ob_light)
col_collection.objects.link(ob_camera)

# ---- scene / render settings (as saved in the file)
scene.camera = ob_camera
scene.frame_start = 1; scene.frame_end = 250; scene.frame_set(1)
scene.render.engine = 'BLENDER_EEVEE_NEXT'
scene.cycles.use_denoising = False
scene.cycles.samples = 128
scene.cycles.sampling_pattern = 'TABULATED_SOBOL'
scene.cycles.use_adaptive_sampling = False
scene.cycles.use_light_tree = False
scene.view_settings.view_transform = 'Filmic'
bpy.context.view_layer.update()
